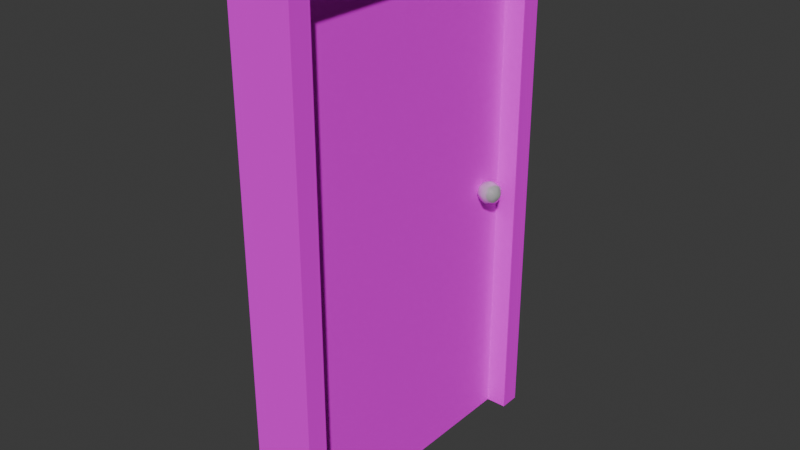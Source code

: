 # Source: door.blend  (saved by Blender 4.1.24; exported with 4.5.12 LTS)
import bpy
from mathutils import Matrix  # noqa: F401  (used for matrix-valued properties, if any)

bpy.ops.wm.read_factory_settings(use_empty=True)
scene = bpy.context.scene
scene.name = 'Scene'

# ---- collections
col_collection = bpy.data.collections.new('Collection'); scene.collection.children.link(col_collection)

# ---- images (referenced by path relative to the original .blend; pixels are not part of the script)
import os
ASSET_DIR = os.environ.get("B2B_ASSET_DIR", "")  # directory of the original .blend (textures are referenced by path, not embedded)
HERE = os.path.dirname(os.path.abspath(__file__))  # packed textures are extracted next to this script under _unpacked/

def load_image(name, relpath, width, height, colorspace="sRGB"):
    """Load a texture the original file referenced (path relative to the .blend, or extracted next to this script)."""
    p = next((c for c in (os.path.join(HERE, relpath), os.path.join(ASSET_DIR, relpath)) if relpath and os.path.exists(c)), "")
    if p:
        img = bpy.data.images.load(p, check_existing=True)
        img.name = name
    else:  # same state as the original file: an image datablock whose file is absent (Cycles renders it pink)
        img = bpy.data.images.new(name, width, height)
        img.source = "FILE"
        img.filepath = "//" + (relpath or name)
    img.colorspace_settings.name = colorspace
    return img
img_wood_png = load_image('wood.png', 'wood.png', 1024, 1024, 'sRGB')

# ---- materials (node trees are filled in below, after node groups)
mat_material = bpy.data.materials.new('Material')
mat_material.alpha_threshold = 0.0
mat_material.use_transparent_shadow = False
mat_material.roughness = 0.5
mat_material.line_color = (0.0, 0.0, 0.0, 1.0)
mat_material_001 = bpy.data.materials.new('Material.001')
mat_material_001.use_transparent_shadow = False

# ---- material node trees
mat_material.use_nodes = True; mat_material.node_tree.nodes.clear()
_N = mat_material.node_tree.nodes; _L = mat_material.node_tree.links
n0 = _N.new('ShaderNodeOutputMaterial'); n0.name = 'Material Output'; n0.location = (300, 300)
n1 = _N.new('ShaderNodeBsdfPrincipled'); n1.name = 'Principled BSDF'; n1.location = (10, 300)
n1.inputs[2].default_value = 1.0
n1.inputs[3].default_value = 1.0
n2 = _N.new('ShaderNodeTexImage'); n2.name = 'Image Texture'; n2.location = (-280, 280)
n2.image = img_wood_png
n2.interpolation = 'Closest'
_L.new(n1.outputs[0], n0.inputs[0])
_L.new(n2.outputs[0], n1.inputs[0])
n0.is_active_output = True
mat_material_001.use_nodes = True; mat_material_001.node_tree.nodes.clear()
_N = mat_material_001.node_tree.nodes; _L = mat_material_001.node_tree.links
n0 = _N.new('ShaderNodeBsdfPrincipled'); n0.name = 'Principled BSDF'; n0.location = (10, 300)
n0.inputs[1].default_value = 0.5039
n0.inputs[2].default_value = 0.0
n1 = _N.new('ShaderNodeOutputMaterial'); n1.name = 'Material Output'; n1.location = (300, 300)
n2 = _N.new('ShaderNodeMix'); n2.name = 'Mix'; n2.location = (-180, 180)
_L.new(n0.outputs[0], n1.inputs[0])
n1.is_active_output = True

# ---- world
world_world = bpy.data.worlds.new('World'); scene.world = world_world
world_world.use_nodes = True; world_world.node_tree.nodes.clear()
_N = world_world.node_tree.nodes; _L = world_world.node_tree.links
n0 = _N.new('ShaderNodeOutputWorld'); n0.name = 'World Output'; n0.location = (300, 300)
n1 = _N.new('ShaderNodeBackground'); n1.name = 'Background'; n1.location = (10, 300)
n1.inputs[0].default_value = (0.05088, 0.05088, 0.05088, 1.0)
_L.new(n1.outputs[0], n0.inputs[0])
n0.is_active_output = True
world_world.color = (0.05088, 0.05088, 0.05088)
world_world.use_sun_shadow = False
world_world.sun_shadow_jitter_overblur = 0.0

# ---- meshes
me_cube = bpy.data.meshes.new('Cube')
me_cube.from_pydata([(0.05, 1.3, 2.4), (0.05, 1.3, 0.0), (0.05, 0.0, 2.4), (0.05, 0.0, 0.0), (-0.05, 1.3, 2.4), (-0.05, 1.3, 0.0), (-0.05, 0.0, 2.4), (-0.05, 0.0, 0.0), (0.1403, 1.196, 1.217), (0.1, 1.208, 1.205), (0.05967, 1.196, 1.217), (0.1403, 1.168, 1.205), (0.1, 1.168, 1.188), (0.05967, 1.168, 1.205), (0.1403, 1.139, 1.217), (0.1, 1.128, 1.205), (0.05967, 1.139, 1.217), (0.1403, 1.128, 1.245), (0.1, 1.111, 1.245), (0.05967, 1.128, 1.245), (0.1403, 1.139, 1.274), (0.1, 1.128, 1.286), (0.05967, 1.139, 1.274), (0.04296, 1.168, 1.245), (0.1403, 1.168, 1.286), (0.1, 1.168, 1.302), (0.05967, 1.168, 1.286), (0.1403, 1.196, 1.274), (0.1, 1.208, 1.286), (0.05967, 1.196, 1.274), (0.157, 1.168, 1.245), (0.1403, 1.208, 1.245), (0.1, 1.225, 1.245), (0.05967, 1.208, 1.245), (-0.05967, 1.196, 1.217), (-0.1, 1.208, 1.205), (-0.1403, 1.196, 1.217), (-0.05967, 1.168, 1.205), (-0.1, 1.168, 1.188), (-0.1403, 1.168, 1.205), (-0.05967, 1.139, 1.217), (-0.1, 1.128, 1.205), (-0.1403, 1.139, 1.217), (-0.05967, 1.128, 1.245), (-0.1, 1.111, 1.245), (-0.1403, 1.128, 1.245), (-0.05967, 1.139, 1.274), (-0.1, 1.128, 1.286), (-0.1403, 1.139, 1.274), (-0.157, 1.168, 1.245), (-0.05967, 1.168, 1.286), (-0.1, 1.168, 1.302), (-0.1403, 1.168, 1.286), (-0.05967, 1.196, 1.274), (-0.1, 1.208, 1.286), (-0.1403, 1.196, 1.274), (-0.04296, 1.168, 1.245), (-0.05967, 1.208, 1.245), (-0.1, 1.225, 1.245), (-0.1403, 1.208, 1.245)], [], [(0, 4, 6, 2), (3, 2, 6, 7), (7, 6, 4, 5), (5, 1, 3, 7), (1, 0, 2, 3), (5, 4, 0, 1), (33, 32, 9, 10), (31, 30, 8), (23, 33, 10), (32, 31, 8, 9), (10, 9, 12, 13), (8, 30, 11), (23, 10, 13), (9, 8, 11, 12), (13, 12, 15, 16), (11, 30, 14), (23, 13, 16), (12, 11, 14, 15), (16, 15, 18, 19), (14, 30, 17), (23, 16, 19), (15, 14, 17, 18), (18, 17, 20, 21), (19, 18, 21, 22), (17, 30, 20), (23, 19, 22), (23, 22, 26), (21, 20, 24, 25), (22, 21, 25, 26), (20, 30, 24), (23, 26, 29), (25, 24, 27, 28), (26, 25, 28, 29), (24, 30, 27), (23, 29, 33), (28, 27, 31, 32), (29, 28, 32, 33), (27, 30, 31), (59, 58, 35, 36), (57, 56, 34), (49, 59, 36), (58, 57, 34, 35), (36, 35, 38, 39), (34, 56, 37), (49, 36, 39), (35, 34, 37, 38), (39, 38, 41, 42), (37, 56, 40), (49, 39, 42), (38, 37, 40, 41), (42, 41, 44, 45), (40, 56, 43), (49, 42, 45), (41, 40, 43, 44), (44, 43, 46, 47), (45, 44, 47, 48), (43, 56, 46), (49, 45, 48), (49, 48, 52), (47, 46, 50, 51), (48, 47, 51, 52), (46, 56, 50), (49, 52, 55), (51, 50, 53, 54), (52, 51, 54, 55), (50, 56, 53), (49, 55, 59), (54, 53, 57, 58), (55, 54, 58, 59), (53, 56, 57)])
me_cube.polygons.foreach_set('use_smooth', [0, 0, 0, 0, 0, 0, 1, 1, 1, 1, 1, 1, 1, 1, 1, 1, 1, 1, 1, 1, 1, 1, 1, 1, 1, 1, 1, 1, 1, 1, 1, 1, 1, 1, 1, 1, 1, 1, 1, 1, 1, 1, 1, 1, 1, 1, 1, 1, 1, 1, 1, 1, 1, 1, 1, 1, 1, 1, 1, 1, 1, 1, 1, 1, 1, 1, 1, 1, 1, 1])
me_cube.polygons.foreach_set('material_index', [0, 0, 0, 0, 0, 0, 1, 1, 1, 1, 1, 1, 1, 1, 1, 1, 1, 1, 1, 1, 1, 1, 1, 1, 1, 1, 1, 1, 1, 1, 1, 1, 1, 1, 1, 1, 1, 1, 1, 1, 1, 1, 1, 1, 1, 1, 1, 1, 1, 1, 1, 1, 1, 1, 1, 1, 1, 1, 1, 1, 1, 1, 1, 1, 1, 1, 1, 1, 1, 1])
_uv = me_cube.uv_layers.new(name='UVMap')
_uv.uv.foreach_set('vector', [0.738, 0.9526, 0.6683, 0.9526, 0.6683, -0.09321, 0.738, -0.09321, 0.738, -0.4418, 0.738, 1.301, 0.6683, 1.301, 0.6683, -0.4418, 0.1802, -0.4418, 0.1802, 1.301, 1.226, 1.301, 1.226, -0.4418, 0.6683, 0.9526, 0.738, 0.9526, 0.738, -0.09321, 0.6683, -0.09321, 1.226, -0.4418, 1.226, 1.301, 0.1802, 1.301, 0.1802, -0.4418, 0.6683, -0.4418, 0.6683, 1.301, 0.738, 1.301, 0.738, -0.4418, 0.75, 0.25, 0.75, 0.5, 0.625, 0.5, 0.625, 0.25, 0.75, 0.75, 0.6875, 1.0, 0.625, 0.75, 0.6875, 0.0, 0.75, 0.25, 0.625, 0.25, 0.75, 0.5, 0.75, 0.75, 0.625, 0.75, 0.625, 0.5, 0.625, 0.25, 0.625, 0.5, 0.5, 0.5, 0.5, 0.25, 0.625, 0.75, 0.5625, 1.0, 0.5, 0.75, 0.5625, 0.0, 0.625, 0.25, 0.5, 0.25, 0.625, 0.5, 0.625, 0.75, 0.5, 0.75, 0.5, 0.5, 0.5, 0.25, 0.5, 0.5, 0.375, 0.5, 0.375, 0.25, 0.5, 0.75, 0.4375, 1.0, 0.375, 0.75, 0.4375, 0.0, 0.5, 0.25, 0.375, 0.25, 0.5, 0.5, 0.5, 0.75, 0.375, 0.75, 0.375, 0.5, 0.375, 0.25, 0.375, 0.5, 0.25, 0.5, 0.25, 0.25, 0.375, 0.75, 0.3125, 1.0, 0.25, 0.75, 0.3125, 0.0, 0.375, 0.25, 0.25, 0.25, 0.375, 0.5, 0.375, 0.75, 0.25, 0.75, 0.25, 0.5, 0.25, 0.5, 0.25, 0.75, 0.125, 0.75, 0.125, 0.5, 0.25, 0.25, 0.25, 0.5, 0.125, 0.5, 0.125, 0.25, 0.25, 0.75, 0.1875, 1.0, 0.125, 0.75, 0.1875, 0.0, 0.25, 0.25, 0.125, 0.25, 0.0625, 0.0, 0.125, 0.25, 0.0, 0.25, 0.125, 0.5, 0.125, 0.75, 0.0, 0.75, 0.0, 0.5, 0.125, 0.25, 0.125, 0.5, 0.0, 0.5, 0.0, 0.25, 0.125, 0.75, 0.0625, 1.0, 0.0, 0.75, 0.9375, 0.0, 1.0, 0.25, 0.875, 0.25, 1.0, 0.5, 1.0, 0.75, 0.875, 0.75, 0.875, 0.5, 1.0, 0.25, 1.0, 0.5, 0.875, 0.5, 0.875, 0.25, 1.0, 0.75, 0.9375, 1.0, 0.875, 0.75, 0.8125, 0.0, 0.875, 0.25, 0.75, 0.25, 0.875, 0.5, 0.875, 0.75, 0.75, 0.75, 0.75, 0.5, 0.875, 0.25, 0.875, 0.5, 0.75, 0.5, 0.75, 0.25, 0.875, 0.75, 0.8125, 1.0, 0.75, 0.75, 0.75, 0.25, 0.75, 0.5, 0.625, 0.5, 0.625, 0.25, 0.75, 0.75, 0.6875, 1.0, 0.625, 0.75, 0.6875, 0.0, 0.75, 0.25, 0.625, 0.25, 0.75, 0.5, 0.75, 0.75, 0.625, 0.75, 0.625, 0.5, 0.625, 0.25, 0.625, 0.5, 0.5, 0.5, 0.5, 0.25, 0.625, 0.75, 0.5625, 1.0, 0.5, 0.75, 0.5625, 0.0, 0.625, 0.25, 0.5, 0.25, 0.625, 0.5, 0.625, 0.75, 0.5, 0.75, 0.5, 0.5, 0.5, 0.25, 0.5, 0.5, 0.375, 0.5, 0.375, 0.25, 0.5, 0.75, 0.4375, 1.0, 0.375, 0.75, 0.4375, 0.0, 0.5, 0.25, 0.375, 0.25, 0.5, 0.5, 0.5, 0.75, 0.375, 0.75, 0.375, 0.5, 0.375, 0.25, 0.375, 0.5, 0.25, 0.5, 0.25, 0.25, 0.375, 0.75, 0.3125, 1.0, 0.25, 0.75, 0.3125, 0.0, 0.375, 0.25, 0.25, 0.25, 0.375, 0.5, 0.375, 0.75, 0.25, 0.75, 0.25, 0.5, 0.25, 0.5, 0.25, 0.75, 0.125, 0.75, 0.125, 0.5, 0.25, 0.25, 0.25, 0.5, 0.125, 0.5, 0.125, 0.25, 0.25, 0.75, 0.1875, 1.0, 0.125, 0.75, 0.1875, 0.0, 0.25, 0.25, 0.125, 0.25, 0.0625, 0.0, 0.125, 0.25, 0.0, 0.25, 0.125, 0.5, 0.125, 0.75, 0.0, 0.75, 0.0, 0.5, 0.125, 0.25, 0.125, 0.5, 0.0, 0.5, 0.0, 0.25, 0.125, 0.75, 0.0625, 1.0, 0.0, 0.75, 0.9375, 0.0, 1.0, 0.25, 0.875, 0.25, 1.0, 0.5, 1.0, 0.75, 0.875, 0.75, 0.875, 0.5, 1.0, 0.25, 1.0, 0.5, 0.875, 0.5, 0.875, 0.25, 1.0, 0.75, 0.9375, 1.0, 0.875, 0.75, 0.8125, 0.0, 0.875, 0.25, 0.75, 0.25, 0.875, 0.5, 0.875, 0.75, 0.75, 0.75, 0.75, 0.5, 0.875, 0.25, 0.875, 0.5, 0.75, 0.5, 0.75, 0.25, 0.875, 0.75, 0.8125, 1.0, 0.75, 0.75])
me_cube.materials.append(mat_material)
me_cube.materials.append(mat_material_001)
me_cube.use_mirror_vertex_groups = False
me_cube.update()
me_cube_001 = bpy.data.meshes.new('Cube.001')
me_cube_001.from_pydata([(0.15, 1.3, 2.4), (0.15, 1.3, 0.0), (0.15, 0.0, 2.4), (0.15, 0.0, 0.0), (-0.15, 0.0, 0.0), (0.15, 1.4, 0.0), (-0.15, 1.4, 0.0), (0.15, 1.4, 2.4), (-0.15, 1.4, 2.4), (-0.15, -0.1, 0.0), (-0.15, -0.1, 2.4), (0.15, -0.1, 2.4), (0.15, -0.1, 0.0), (0.15, 0.0, 2.5), (-0.15, 0.0, 2.5), (0.15, 1.3, 2.5), (-0.15, 1.3, 2.5), (-0.15, 1.4, 2.5), (0.15, 1.4, 2.5), (0.15, -0.1, 2.5), (-0.15, -0.1, 2.5), (-0.15, 1.3, 2.4), (-0.15, 1.3, 0.0), (-0.15, 0.0, 2.4)], [], [(7, 8, 17, 18), (4, 3, 12, 9), (0, 2, 23, 21), (1, 22, 6, 5), (6, 8, 7, 5), (23, 10, 20, 14), (0, 1, 5, 7), (22, 21, 8, 6), (12, 11, 10, 9), (8, 21, 16, 17), (3, 2, 11, 12), (23, 4, 9, 10), (15, 16, 14, 13), (16, 15, 18, 17), (13, 14, 20, 19), (10, 11, 19, 20), (21, 23, 14, 16), (2, 0, 15, 13), (0, 7, 18, 15), (11, 2, 13, 19), (2, 3, 4, 23), (1, 0, 21, 22)])
_uv = me_cube_001.uv_layers.new(name='UVMap')
_uv.uv.foreach_set('vector', [1.076, 0.4233, 1.076, 0.5876, 1.13, 0.5876, 1.13, 0.4233, 0.3784, 0.5876, 0.3784, 0.4233, 0.3237, 0.4233, 0.3237, 0.5876, 1.09, 0.4233, 0.3784, 0.4233, 0.3784, 0.5876, 1.09, 0.5876, 1.09, 0.4233, 1.09, 0.5876, 1.145, 0.5876, 1.145, 0.4233, -0.239, 0.5876, 1.076, 0.5876, 1.076, 0.4233, -0.239, 0.4233, 1.076, 0.8615, 1.076, 0.9163, 1.13, 0.9163, 1.13, 0.8615, 1.076, 0.1495, -0.239, 0.1495, -0.239, 0.09471, 1.076, 0.09471, -0.239, 0.1495, 1.076, 0.1495, 1.076, 0.09471, -0.239, 0.09471, -0.239, 0.4233, 1.076, 0.4233, 1.076, 0.5876, -0.239, 0.5876, 1.076, 0.09471, 1.076, 0.1495, 1.13, 0.1495, 1.13, 0.09471, -0.239, 0.8615, 1.076, 0.8615, 1.076, 0.9163, -0.239, 0.9163, 1.076, 0.8615, -0.239, 0.8615, -0.239, 0.9163, 1.076, 0.9163, 1.09, 0.4233, 1.09, 0.5876, 0.3784, 0.5876, 0.3784, 0.4233, 1.09, 0.5876, 1.09, 0.4233, 1.145, 0.4233, 1.145, 0.5876, 0.3784, 0.4233, 0.3784, 0.5876, 0.3237, 0.5876, 0.3237, 0.4233, 1.076, 0.5876, 1.076, 0.4233, 1.13, 0.4233, 1.13, 0.5876, 1.076, 0.1495, 1.076, 0.8615, 1.13, 0.8615, 1.13, 0.1495, 1.076, 0.8615, 1.076, 0.1495, 1.13, 0.1495, 1.13, 0.8615, 1.076, 0.1495, 1.076, 0.09471, 1.13, 0.09471, 1.13, 0.1495, 1.076, 0.9163, 1.076, 0.8615, 1.13, 0.8615, 1.13, 0.9163, 1.076, 0.4233, -0.239, 0.4233, -0.239, 0.5876, 1.076, 0.5876, -0.239, 0.4233, 1.076, 0.4233, 1.076, 0.5876, -0.239, 0.5876])
me_cube_001.materials.append(mat_material)
me_cube_001.materials.append(mat_material_001)
me_cube_001.use_mirror_vertex_groups = False
me_cube_001.update()

# ---- objects
ob_door = bpy.data.objects.new('Door', me_cube)
ob_frame = bpy.data.objects.new('Frame', me_cube_001)

# ---- transforms, parenting, visibility, modifiers, constraints
ob_door.location = (0.0, 0.0, 0.0)
ob_door.lock_rotations_4d = False
ob_door.empty_display_type = 'ARROWS'
ob_door.lineart.crease_threshold = 0.0
ob_frame.location = (0.0, 0.0, 0.0)
ob_frame.lock_rotations_4d = False
ob_frame.empty_display_type = 'ARROWS'
ob_frame.lineart.crease_threshold = 0.0

# ---- collection membership
col_collection.objects.link(ob_door)
col_collection.objects.link(ob_frame)

# ---- scene / render settings (as saved in the file)
scene.frame_start = 1; scene.frame_end = 250; scene.frame_set(1)
scene.render.engine = 'BLENDER_EEVEE_NEXT'
scene.cycles.sampling_pattern = 'TABULATED_SOBOL'
scene.eevee.ray_tracing_options.trace_max_roughness = 0.0
bpy.context.view_layer.update()

# ---- added for rendering (the .blend has no active camera and no usable light): camera, sun
cam_auto = bpy.data.cameras.new('AutoCamera')
cam_auto.lens = 50.0
cam_auto.sensor_width = 36.0
cam_auto.clip_end = 1000.0
ob_auto_camera = bpy.data.objects.new('AutoCamera', cam_auto)
scene.collection.objects.link(ob_auto_camera)
ob_auto_camera.location = (2.71308, -2.60569, 3.42046)
ob_auto_camera.rotation_euler = (1.09748, -7.21219e-08, 0.694738)
scene.camera = ob_auto_camera
light_auto_sun = bpy.data.lights.new('AutoSun', 'SUN')
light_auto_sun.energy = 3.0
light_auto_sun.angle = 0.0523599
ob_auto_sun = bpy.data.objects.new('AutoSun', light_auto_sun)
scene.collection.objects.link(ob_auto_sun)
ob_auto_sun.rotation_euler = (0.872665, 0.174533, 0.523599)
bpy.context.view_layer.update()
